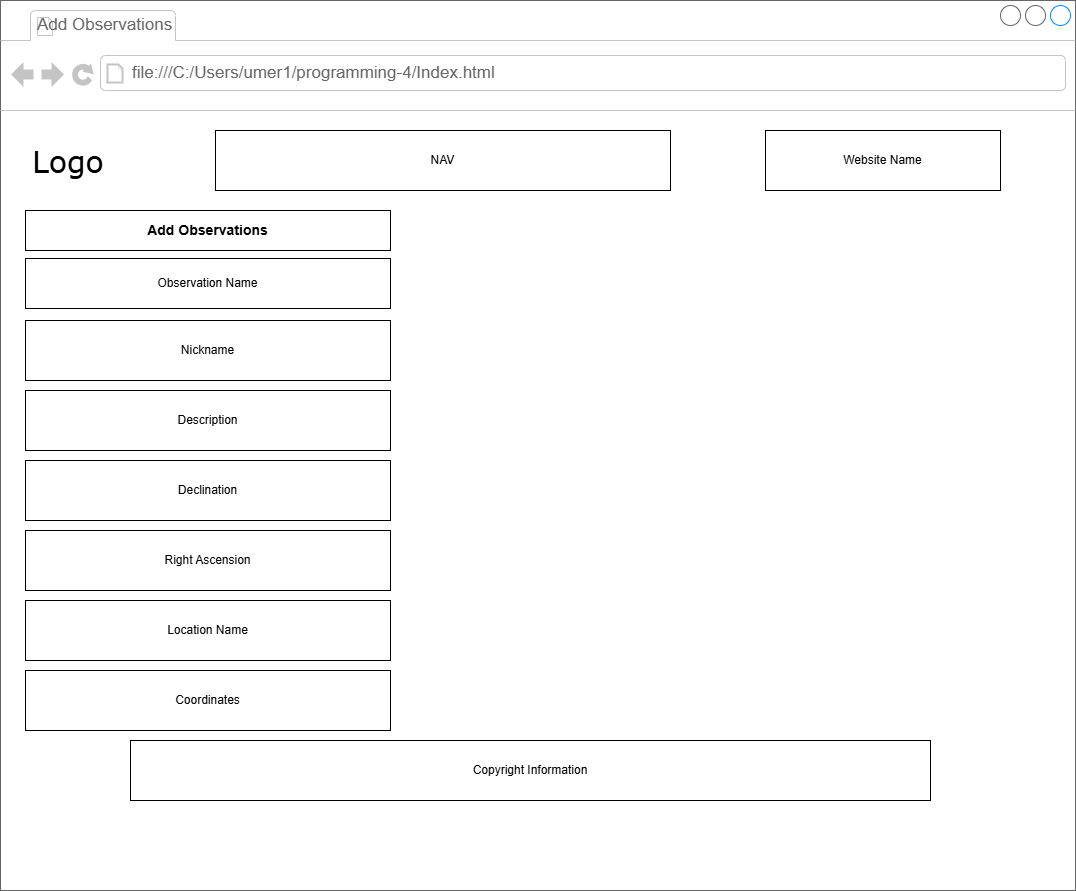

The diagram above was exported from draw.io. Its source (the exported page's mxGraphModel, read from the mxfile embedded in the PNG):
<mxGraphModel dx="1034" dy="570" grid="1" gridSize="10" guides="1" tooltips="1" connect="1" arrows="1" fold="1" page="1" pageScale="1" pageWidth="850" pageHeight="1100" math="0" shadow="0">
  <root>
    <mxCell id="0" />
    <mxCell id="1" parent="0" />
    <mxCell id="MJO1mTMLxR-JYuz0KN_h-10" value="" style="strokeWidth=1;shadow=0;dashed=0;align=center;html=1;shape=mxgraph.mockup.containers.browserWindow;rSize=0;strokeColor=#666666;mainText=,;recursiveResize=0;rounded=0;labelBackgroundColor=none;fontFamily=Verdana;fontSize=12" vertex="1" parent="1">
      <mxGeometry x="35" y="60" width="1075" height="890" as="geometry" />
    </mxCell>
    <mxCell id="MJO1mTMLxR-JYuz0KN_h-11" value="Add Observations" style="strokeWidth=1;shadow=0;dashed=0;align=center;html=1;shape=mxgraph.mockup.containers.anchor;fontSize=17;fontColor=#666666;align=left;" vertex="1" parent="MJO1mTMLxR-JYuz0KN_h-10">
      <mxGeometry x="35" y="12" width="120" height="26" as="geometry" />
    </mxCell>
    <mxCell id="MJO1mTMLxR-JYuz0KN_h-12" value="file:///C:/Users/umer1/programming-4/Index.html" style="strokeWidth=1;shadow=0;dashed=0;align=center;html=1;shape=mxgraph.mockup.containers.anchor;rSize=0;fontSize=17;fontColor=#666666;align=left;" vertex="1" parent="MJO1mTMLxR-JYuz0KN_h-10">
      <mxGeometry x="130" y="60" width="250" height="26" as="geometry" />
    </mxCell>
    <mxCell id="MJO1mTMLxR-JYuz0KN_h-13" value="Logo" style="text;html=1;points=[];align=left;verticalAlign=top;spacingTop=-4;fontSize=30;fontFamily=Verdana" vertex="1" parent="MJO1mTMLxR-JYuz0KN_h-10">
      <mxGeometry x="30" y="140" width="340" height="50" as="geometry" />
    </mxCell>
    <mxCell id="MJO1mTMLxR-JYuz0KN_h-14" value="NAV" style="rounded=0;whiteSpace=wrap;html=1;" vertex="1" parent="MJO1mTMLxR-JYuz0KN_h-10">
      <mxGeometry x="215" y="130" width="455" height="60" as="geometry" />
    </mxCell>
    <mxCell id="MJO1mTMLxR-JYuz0KN_h-15" value="Website Name" style="rounded=0;whiteSpace=wrap;html=1;" vertex="1" parent="MJO1mTMLxR-JYuz0KN_h-10">
      <mxGeometry x="765" y="130" width="235" height="60" as="geometry" />
    </mxCell>
    <mxCell id="MJO1mTMLxR-JYuz0KN_h-16" value="Nickname" style="rounded=0;whiteSpace=wrap;html=1;" vertex="1" parent="MJO1mTMLxR-JYuz0KN_h-10">
      <mxGeometry x="25" y="320" width="365" height="60" as="geometry" />
    </mxCell>
    <mxCell id="MJO1mTMLxR-JYuz0KN_h-18" value="Copyright Information" style="rounded=0;whiteSpace=wrap;html=1;" vertex="1" parent="MJO1mTMLxR-JYuz0KN_h-10">
      <mxGeometry x="130" y="740" width="800" height="60" as="geometry" />
    </mxCell>
    <mxCell id="MJO1mTMLxR-JYuz0KN_h-19" value="Observation Name" style="rounded=0;whiteSpace=wrap;html=1;" vertex="1" parent="MJO1mTMLxR-JYuz0KN_h-10">
      <mxGeometry x="25" y="258" width="365" height="50" as="geometry" />
    </mxCell>
    <mxCell id="B30HoAy7eS0EfJZ63Zu4-1" value="Description" style="rounded=0;whiteSpace=wrap;html=1;" vertex="1" parent="MJO1mTMLxR-JYuz0KN_h-10">
      <mxGeometry x="25" y="390" width="365" height="60" as="geometry" />
    </mxCell>
    <mxCell id="B30HoAy7eS0EfJZ63Zu4-2" value="Declination" style="rounded=0;whiteSpace=wrap;html=1;" vertex="1" parent="MJO1mTMLxR-JYuz0KN_h-10">
      <mxGeometry x="25" y="460" width="365" height="60" as="geometry" />
    </mxCell>
    <mxCell id="B30HoAy7eS0EfJZ63Zu4-3" value="Right Ascension" style="rounded=0;whiteSpace=wrap;html=1;" vertex="1" parent="MJO1mTMLxR-JYuz0KN_h-10">
      <mxGeometry x="25" y="530" width="365" height="60" as="geometry" />
    </mxCell>
    <mxCell id="B30HoAy7eS0EfJZ63Zu4-4" value="Location Name" style="rounded=0;whiteSpace=wrap;html=1;" vertex="1" parent="MJO1mTMLxR-JYuz0KN_h-10">
      <mxGeometry x="25" y="600" width="365" height="60" as="geometry" />
    </mxCell>
    <mxCell id="B30HoAy7eS0EfJZ63Zu4-5" value="Coordinates" style="rounded=0;whiteSpace=wrap;html=1;" vertex="1" parent="MJO1mTMLxR-JYuz0KN_h-10">
      <mxGeometry x="25" y="670" width="365" height="60" as="geometry" />
    </mxCell>
    <mxCell id="B30HoAy7eS0EfJZ63Zu4-6" value="&lt;font style=&quot;font-size: 14px;&quot;&gt;&lt;b&gt;Add Observations&lt;/b&gt;&lt;/font&gt;" style="rounded=0;whiteSpace=wrap;html=1;" vertex="1" parent="MJO1mTMLxR-JYuz0KN_h-10">
      <mxGeometry x="25" y="210" width="365" height="40" as="geometry" />
    </mxCell>
  </root>
</mxGraphModel>